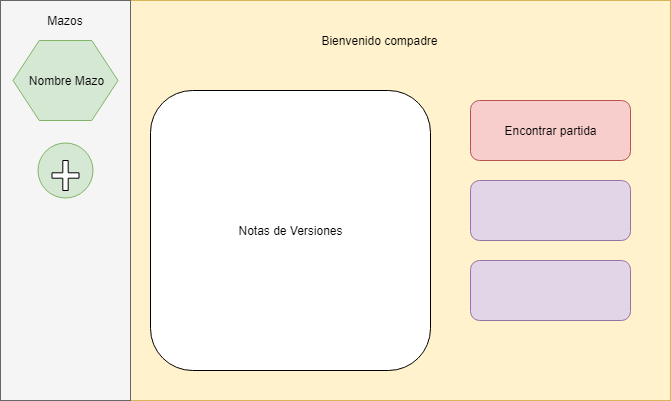

The diagram above was exported from draw.io. Its source (the exported page's mxGraphModel, read from the mxfile embedded in the PNG):
<mxGraphModel dx="1038" dy="550" grid="1" gridSize="10" guides="1" tooltips="1" connect="1" arrows="1" fold="1" page="1" pageScale="1" pageWidth="827" pageHeight="1169" math="0" shadow="0">
  <root>
    <mxCell id="0" />
    <mxCell id="1" parent="0" />
    <mxCell id="BFBokZrcK9oM3BKFHcvn-2" value="" style="rounded=0;whiteSpace=wrap;html=1;fillColor=#fff2cc;strokeColor=#d6b656;" vertex="1" parent="1">
      <mxGeometry x="240" y="40" width="540" height="400" as="geometry" />
    </mxCell>
    <mxCell id="BFBokZrcK9oM3BKFHcvn-4" value="Encontrar partida" style="rounded=1;whiteSpace=wrap;html=1;fillColor=#f8cecc;strokeColor=#b85450;" vertex="1" parent="1">
      <mxGeometry x="580" y="140" width="160" height="60" as="geometry" />
    </mxCell>
    <mxCell id="BFBokZrcK9oM3BKFHcvn-5" value="Bienvenido compadre" style="text;html=1;strokeColor=none;fillColor=none;align=center;verticalAlign=middle;whiteSpace=wrap;rounded=0;" vertex="1" parent="1">
      <mxGeometry x="410" y="70" width="157" height="20" as="geometry" />
    </mxCell>
    <mxCell id="BFBokZrcK9oM3BKFHcvn-9" value="" style="rounded=0;whiteSpace=wrap;html=1;fillColor=#f5f5f5;strokeColor=#666666;fontColor=#333333;" vertex="1" parent="1">
      <mxGeometry x="110" y="40" width="130" height="400" as="geometry" />
    </mxCell>
    <mxCell id="BFBokZrcK9oM3BKFHcvn-11" value="Nombre Mazo" style="shape=hexagon;perimeter=hexagonPerimeter2;whiteSpace=wrap;html=1;fillColor=#d5e8d4;strokeColor=#82b366;" vertex="1" parent="1">
      <mxGeometry x="122.5" y="80" width="105" height="80" as="geometry" />
    </mxCell>
    <mxCell id="BFBokZrcK9oM3BKFHcvn-12" value="Mazos" style="text;html=1;strokeColor=none;fillColor=none;align=center;verticalAlign=middle;whiteSpace=wrap;rounded=0;" vertex="1" parent="1">
      <mxGeometry x="140" y="50" width="70" height="20" as="geometry" />
    </mxCell>
    <mxCell id="BFBokZrcK9oM3BKFHcvn-13" value="Notas de Versiones" style="rounded=1;whiteSpace=wrap;html=1;" vertex="1" parent="1">
      <mxGeometry x="260" y="130" width="280" height="280" as="geometry" />
    </mxCell>
    <mxCell id="BFBokZrcK9oM3BKFHcvn-14" value="" style="rounded=1;whiteSpace=wrap;html=1;fillColor=#e1d5e7;strokeColor=#9673a6;" vertex="1" parent="1">
      <mxGeometry x="580" y="220" width="160" height="60" as="geometry" />
    </mxCell>
    <mxCell id="BFBokZrcK9oM3BKFHcvn-17" value="" style="rounded=1;whiteSpace=wrap;html=1;fillColor=#e1d5e7;strokeColor=#9673a6;" vertex="1" parent="1">
      <mxGeometry x="580" y="300" width="160" height="60" as="geometry" />
    </mxCell>
    <mxCell id="BFBokZrcK9oM3BKFHcvn-19" value="" style="ellipse;whiteSpace=wrap;html=1;aspect=fixed;fillColor=#d5e8d4;strokeColor=#82b366;" vertex="1" parent="1">
      <mxGeometry x="147.5" y="182.5" width="55" height="55" as="geometry" />
    </mxCell>
    <mxCell id="BFBokZrcK9oM3BKFHcvn-18" value="" style="shape=cross;whiteSpace=wrap;html=1;" vertex="1" parent="1">
      <mxGeometry x="161.5" y="200" width="27" height="30" as="geometry" />
    </mxCell>
  </root>
</mxGraphModel>